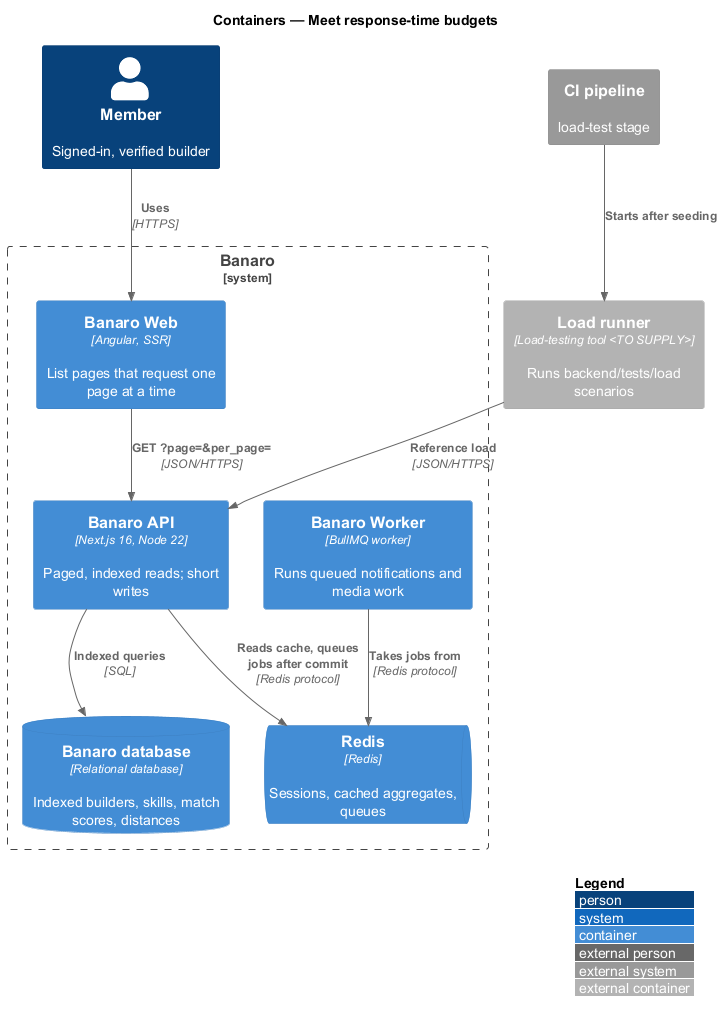

The diagram above was rendered by PlantUML. Its source (embedded in the PNG):
@startuml
!include <C4/C4_Container>
LAYOUT_WITH_LEGEND()
title Containers — Meet response-time budgets

Person(member, "Member", "Signed-in, verified builder")
System_Ext(ci, "CI pipeline", "load-test stage")
Container_Ext(runner, "Load runner", "Load-testing tool <TO SUPPLY>", "Runs backend/tests/load scenarios")

System_Boundary(banaro, "Banaro") {
  Container(web, "Banaro Web", "Angular, SSR", "List pages that request one page at a time")
  Container(api, "Banaro API", "Next.js 16, Node 22", "Paged, indexed reads; short writes")
  Container(worker, "Banaro Worker", "BullMQ worker", "Runs queued notifications and media work")
  ContainerDb(db, "Banaro database", "Relational database", "Indexed builders, skills, match scores, distances")
  ContainerQueue(redis, "Redis", "Redis", "Sessions, cached aggregates, queues")
}

Rel(member, web, "Uses", "HTTPS")
Rel(web, api, "GET ?page=&per_page=", "JSON/HTTPS")
Rel(ci, runner, "Starts after seeding")
Rel(runner, api, "Reference load", "JSON/HTTPS")
Rel(api, db, "Indexed queries", "SQL")
Rel(api, redis, "Reads cache, queues jobs after commit", "Redis protocol")
Rel(worker, redis, "Takes jobs from", "Redis protocol")
@enduml